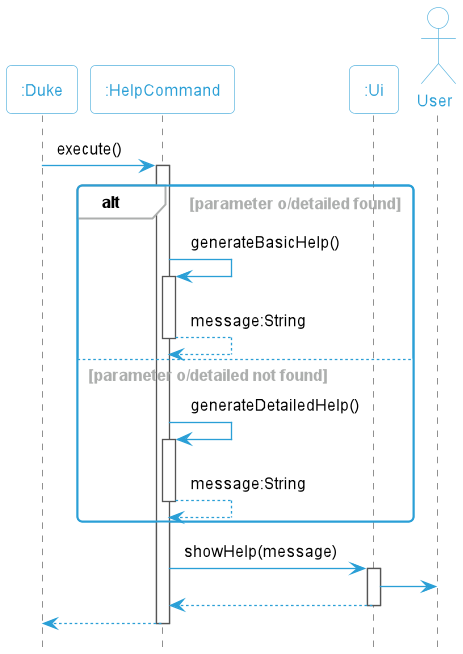

The diagram above was rendered by PlantUML. Its source (embedded in the PNG):
@startuml
!include Style.puml

Participant ":Duke" as duke
Participant ":HelpCommand" as command
Participant ":Ui" as ui
actor User

duke -> command:execute()
activate command
    alt parameter o/detailed found
        command -> command : generateBasicHelp()
        activate command
        return message:String
    else parameter o/detailed not found
        command -> command :generateDetailedHelp()
        activate command
        return message:String
    end
    command -> ui :showHelp(message)
    activate ui
        ui -> User
    return

return

@enduml